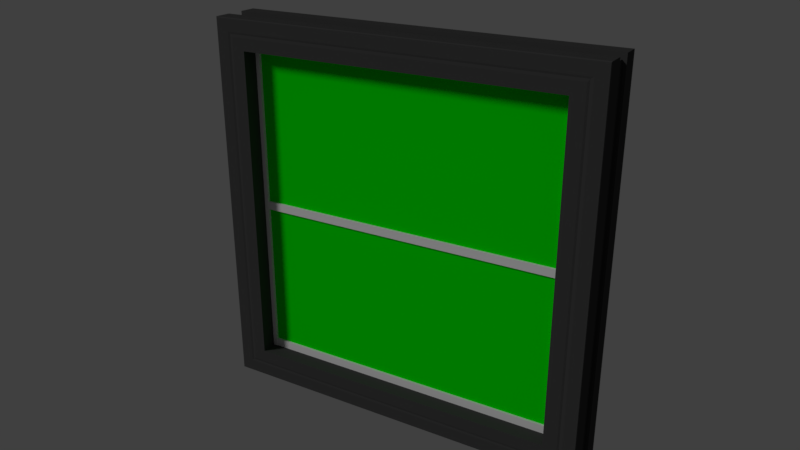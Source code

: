 # Source: WideWindow.blend  (saved by Blender 2.79.0; exported with 4.5.12 LTS)
import bpy
from mathutils import Matrix  # noqa: F401  (used for matrix-valued properties, if any)

bpy.ops.wm.read_factory_settings(use_empty=True)
scene = bpy.context.scene
scene.name = 'Scene'

# ---- collections
col_collection_1 = bpy.data.collections.new('Collection 1'); scene.collection.children.link(col_collection_1)

# ---- materials (node trees are filled in below, after node groups)
mat_glass = bpy.data.materials.new('Glass')
mat_glass.alpha_threshold = 0.0
mat_glass.use_transparent_shadow = False
mat_glass.diffuse_color = (0.0, 0.8, 0.0, 1.0)
mat_glass.roughness = 0.5
mat_plastic_001 = bpy.data.materials.new('Plastic.001')
mat_plastic_001.alpha_threshold = 0.0
mat_plastic_001.use_transparent_shadow = False
mat_plastic_001.diffuse_color = (0.0, 0.0, 0.8, 1.0)
mat_plastic_001.roughness = 0.5
mat_metal = bpy.data.materials.new('Metal')
mat_metal.alpha_threshold = 0.0
mat_metal.use_transparent_shadow = False
mat_metal.roughness = 0.5
mat_wood = bpy.data.materials.new('Wood')
mat_wood.alpha_threshold = 0.0
mat_wood.use_transparent_shadow = False
mat_wood.diffuse_color = (0.05597, 0.05597, 0.05597, 1.0)
mat_wood.roughness = 0.5

# ---- material node trees

# ---- world
world_world = bpy.data.worlds.new('World'); scene.world = world_world
world_world.color = (0.05088, 0.05088, 0.05088)
world_world.use_sun_shadow = False
world_world.sun_shadow_jitter_overblur = 0.0
world_world.cycles.sampling_method = 'MANUAL'

# ---- cameras
cam_camera_main = bpy.data.cameras.new('Camera Main')
cam_camera_main.clip_start = 0.01
cam_camera_main.clip_end = 1e+04
cam_camera_main.lens = 35.0
cam_camera_main.sensor_width = 32.0
cam_camera_main.sensor_height = 18.0
cam_camera_main.ortho_scale = 7.314
cam_camera_main.dof.focus_distance = 0.0
cam_camera_main.dof.aperture_fstop = 128.0

# ---- lights
light_sun = bpy.data.lights.new('Sun', 'SUN')
light_sun.transmission_factor = 0.0
light_sun.angle = 0.1993
light_sun.energy = 1.0
light_sun.shadow_buffer_clip_start = 0.5
light_sun.shadow_soft_size = 0.1
light_sun.shadow_cascade_max_distance = 1000.0

# ---- meshes
me_cube_003 = bpy.data.meshes.new('Cube.003')
me_cube_003.from_pydata([(-1.0, -1.52, 76.24), (-1.0, -1.52, 77.74), (-1.0, 1.52, 76.24), (-1.0, 1.52, 77.74), (1.0, -1.52, 76.24), (1.0, -1.52, 77.74), (1.0, 1.52, 76.24), (1.0, 1.52, 77.74), (-1.0, -1.52, -73.76), (-1.0, -1.52, -72.26), (-1.0, 1.52, -73.76), (-1.0, 1.52, -72.26), (1.0, -1.52, -73.76), (1.0, -1.52, -72.26), (1.0, 1.52, -73.76), (1.0, 1.52, -72.26), (-3.0, -1.52, -148.0), (-3.0, -1.52, 152.0), (-3.0, 1.52, -148.0), (-3.0, 1.52, 152.0), (-1.0, -1.52, -148.0), (-1.0, -1.52, 152.0), (-1.0, 1.52, -148.0), (-1.0, 1.52, 152.0), (1.0, -1.52, -148.0), (1.0, -1.52, 152.0), (1.0, 1.52, -148.0), (1.0, 1.52, 152.0), (3.0, -1.52, -148.0), (3.0, -1.52, 152.0), (3.0, 1.52, -148.0), (3.0, 1.52, 152.0), (0.0, 1.52, 75.99), (0.0, 1.52, 77.99), (0.0, -1.52, 75.99), (0.0, -1.52, 77.99), (0.0, 1.52, -74.01), (0.0, 1.52, -72.01), (0.0, -1.52, -74.01), (0.0, -1.52, -72.01), (-1.0, 0.3258, 152.0), (-1.0, 0.3408, 152.0), (-1.0, 0.3258, -148.0), (-1.0, 0.3408, -148.0), (1.0, 0.3258, 152.0), (1.0, 0.3408, 152.0), (1.0, 0.3258, -148.0), (1.0, 0.3408, -148.0), (2.22e-14, 0.3233, -148.0), (2.22e-14, 0.3433, -148.0), (-2.22e-14, 0.3233, 152.0), (-2.22e-14, 0.3433, 152.0), (-1.0, -0.3408, 152.0), (-1.0, -0.3258, 152.0), (-1.0, -0.3408, -148.0), (-1.0, -0.3258, -148.0), (1.0, -0.3408, 152.0), (1.0, -0.3258, 152.0), (1.0, -0.3408, -148.0), (1.0, -0.3258, -148.0), (2.22e-14, -0.3433, -148.0), (2.22e-14, -0.3233, -148.0), (-2.22e-14, -0.3433, 152.0), (-2.22e-14, -0.3233, 152.0), (-3.88, -1.49, -1.887), (-3.88, -1.49, 5.873), (-3.88, 1.49, -1.887), (-3.88, 1.49, 5.873), (3.88, -1.49, -1.887), (3.88, -1.49, 5.873), (3.88, 1.49, -1.887), (3.88, 1.49, 5.873), (-3.88, -1.49, 148.1), (-3.88, -1.49, 155.9), (-3.88, 1.49, 148.1), (-3.88, 1.49, 155.9), (3.88, -1.49, 148.1), (3.88, -1.49, 155.9), (3.88, 1.49, 148.1), (3.88, 1.49, 155.9), (-3.88, -1.49, -151.9), (-3.88, -1.49, -144.1), (-3.88, 1.49, -151.9), (-3.88, 1.49, -144.1), (3.88, -1.49, -151.9), (3.88, -1.49, -144.1), (3.88, 1.49, -151.9), (3.88, 1.49, -144.1), (-4.0, 1.48, 156.0), (-4.0, 1.56, 156.0), (-4.0, 1.48, -152.0), (-4.0, 1.56, -152.0), (4.0, 1.48, 156.0), (4.0, 1.56, 156.0), (4.0, 1.48, -152.0), (4.0, 1.56, -152.0), (-4.0, -1.56, 156.0), (-4.0, -1.48, 156.0), (-4.0, -1.56, -152.0), (-4.0, -1.48, -152.0), (4.0, -1.56, 156.0), (4.0, -1.48, 156.0), (4.0, -1.56, -152.0), (4.0, -1.48, -152.0), (-10.0, -1.523, -151.8), (-10.0, -1.523, 151.8), (-10.0, 1.523, -151.8), (-10.0, 1.523, 151.8), (10.0, -1.523, -151.8), (10.0, -1.523, 151.8), (10.0, 1.523, -151.8), (10.0, 1.523, 151.8), (-9.742, 1.82, -179.7), (-9.742, -1.82, -179.7), (-9.742, -1.82, 179.7), (-9.742, 1.82, 179.7), (9.742, 1.82, 179.7), (9.742, 1.82, -179.7), (9.742, -1.82, -179.7), (9.742, -1.82, 179.7), (3.333, 1.82, -179.7), (-3.333, 1.82, -179.7), (-3.333, 1.82, 179.7), (3.333, 1.82, 179.7), (-3.333, -1.82, -179.7), (3.333, -1.82, -179.7), (3.333, -1.82, 179.7), (-3.333, -1.82, 179.7), (3.318, 1.782, -174.4), (-3.318, 1.782, -174.4), (-3.318, 1.782, 174.4), (3.318, 1.782, 174.4), (-3.318, -1.782, -174.4), (3.318, -1.782, -174.4), (3.318, -1.782, 174.4), (-3.318, -1.782, 174.4), (-10.0, -1.697, -167.5), (-9.862, -1.671, -165.7), (-10.0, -1.651, -163.5), (-10.0, 1.651, -163.5), (-9.862, 1.671, -165.7), (-10.0, 1.697, -167.5), (-10.0, -1.697, 167.5), (-9.862, -1.671, 165.7), (-10.0, -1.651, 163.5), (-10.0, 1.697, 167.5), (-9.862, 1.671, 165.7), (-10.0, 1.651, 163.5), (10.0, 1.697, 167.5), (9.862, 1.671, 165.7), (10.0, 1.651, 163.5), (10.0, 1.651, -163.5), (9.862, 1.671, -165.7), (10.0, 1.697, -167.5), (10.0, -1.651, -163.5), (9.862, -1.671, -165.7), (10.0, -1.697, -167.5), (10.0, -1.697, 167.5), (9.862, -1.671, 165.7), (10.0, -1.651, 163.5), (10.0, 1.814, -179.0), (10.0, -1.814, -179.0), (10.0, 1.814, 179.0), (10.0, -1.814, 179.0), (-10.0, 1.814, -179.0), (-10.0, -1.814, -179.0), (-10.0, -1.814, 179.0), (-10.0, 1.814, 179.0), (-9.871, 1.818, -179.5), (-9.871, -1.818, -179.5), (-9.871, -1.818, 179.5), (-9.871, 1.818, 179.5), (9.871, 1.818, -179.5), (9.871, -1.818, -179.5), (9.871, 1.818, 179.5), (9.871, -1.818, 179.5), (-1.0, -1.034, 152.0), (-1.0, -1.019, 152.0), (-1.0, -1.034, -148.0), (-1.0, -1.019, -148.0), (1.0, -1.034, 152.0), (1.0, -1.019, 152.0), (1.0, -1.034, -148.0), (1.0, -1.019, -148.0), (2.22e-14, -1.037, -148.0), (2.22e-14, -1.017, -148.0), (-2.22e-14, -1.037, 152.0), (-2.22e-14, -1.017, 152.0), (-1.0, 1.019, 152.0), (-1.0, 1.034, 152.0), (-1.0, 1.019, -148.0), (-1.0, 1.034, -148.0), (1.0, 1.019, 152.0), (1.0, 1.034, 152.0), (1.0, 1.019, -148.0), (1.0, 1.034, -148.0), (2.22e-14, 1.017, -148.0), (2.22e-14, 1.037, -148.0), (-2.22e-14, 1.017, 152.0), (-2.22e-14, 1.037, 152.0)], [], [(0, 1, 3, 2), (32, 33, 7, 6), (6, 7, 5, 4), (34, 35, 1, 0), (32, 6, 4, 34), (33, 3, 1, 35), (8, 9, 11, 10), (36, 37, 15, 14), (14, 15, 13, 12), (38, 39, 9, 8), (36, 14, 12, 38), (37, 11, 9, 39), (16, 17, 19, 18), (18, 19, 23, 22), (22, 23, 21, 20), (20, 21, 17, 16), (18, 22, 20, 16), (23, 19, 17, 21), (24, 25, 27, 26), (26, 27, 31, 30), (30, 31, 29, 28), (28, 29, 25, 24), (26, 30, 28, 24), (31, 27, 25, 29), (7, 33, 35, 5), (2, 32, 34, 0), (4, 5, 35, 34), (2, 3, 33, 32), (15, 37, 39, 13), (10, 36, 38, 8), (12, 13, 39, 38), (10, 11, 37, 36), (40, 41, 43, 42), (48, 49, 47, 46), (46, 47, 45, 44), (50, 51, 41, 40), (48, 46, 44, 50), (49, 43, 41, 51), (47, 49, 51, 45), (42, 48, 50, 40), (44, 45, 51, 50), (42, 43, 49, 48), (52, 53, 55, 54), (60, 61, 59, 58), (58, 59, 57, 56), (62, 63, 53, 52), (60, 58, 56, 62), (61, 55, 53, 63), (59, 61, 63, 57), (54, 60, 62, 52), (56, 57, 63, 62), (54, 55, 61, 60), (64, 65, 67, 66), (66, 67, 71, 70), (70, 71, 69, 68), (68, 69, 65, 64), (66, 70, 68, 64), (71, 67, 65, 69), (72, 73, 75, 74), (74, 75, 79, 78), (78, 79, 77, 76), (76, 77, 73, 72), (74, 78, 76, 72), (79, 75, 73, 77), (80, 81, 83, 82), (82, 83, 87, 86), (86, 87, 85, 84), (84, 85, 81, 80), (82, 86, 84, 80), (87, 83, 81, 85), (88, 89, 91, 90), (90, 91, 95, 94), (94, 95, 93, 92), (92, 93, 89, 88), (90, 94, 92, 88), (95, 91, 89, 93), (96, 97, 99, 98), (98, 99, 103, 102), (102, 103, 101, 100), (100, 101, 97, 96), (98, 102, 100, 96), (103, 99, 97, 101), (120, 123, 116, 117), (124, 127, 114, 113), (120, 117, 118, 125), (122, 115, 114, 127), (169, 168, 112, 113), (170, 169, 113, 114), (171, 170, 114, 115), (168, 171, 115, 112), (174, 172, 117, 116), (172, 173, 118, 117), (175, 174, 116, 119), (173, 175, 119, 118), (106, 110, 111, 107), (107, 111, 109, 105), (105, 109, 108, 104), (104, 108, 110, 106), (116, 123, 126, 119), (130, 122, 127, 135), (112, 121, 124, 113), (128, 120, 125, 133), (118, 119, 126, 125), (132, 135, 127, 124), (112, 115, 122, 121), (128, 131, 123, 120), (121, 122, 130, 129), (129, 130, 131, 128), (125, 126, 134, 133), (133, 134, 135, 132), (121, 129, 132, 124), (129, 128, 133, 132), (123, 131, 134, 126), (131, 130, 135, 134), (106, 107, 147, 139), (139, 147, 146, 140), (140, 146, 145, 141), (107, 105, 144, 147), (147, 144, 143, 146), (146, 143, 142, 145), (105, 104, 138, 144), (144, 138, 137, 143), (143, 137, 136, 142), (104, 106, 139, 138), (138, 139, 140, 137), (137, 140, 141, 136), (108, 109, 159, 154), (154, 159, 158, 155), (155, 158, 157, 156), (109, 111, 150, 159), (159, 150, 149, 158), (158, 149, 148, 157), (110, 108, 154, 151), (151, 154, 155, 152), (152, 155, 156, 153), (111, 110, 151, 150), (150, 151, 152, 149), (149, 152, 153, 148), (156, 157, 163, 161), (157, 148, 162, 163), (153, 156, 161, 160), (148, 153, 160, 162), (141, 145, 167, 164), (145, 142, 166, 167), (142, 136, 165, 166), (136, 141, 164, 165), (164, 167, 171, 168), (167, 166, 170, 171), (166, 165, 169, 170), (165, 164, 168, 169), (161, 163, 175, 173), (163, 162, 174, 175), (160, 161, 173, 172), (162, 160, 172, 174), (176, 177, 179, 178), (184, 185, 183, 182), (182, 183, 181, 180), (186, 187, 177, 176), (184, 182, 180, 186), (185, 179, 177, 187), (183, 185, 187, 181), (178, 184, 186, 176), (180, 181, 187, 186), (178, 179, 185, 184), (188, 189, 191, 190), (196, 197, 195, 194), (194, 195, 193, 192), (198, 199, 189, 188), (196, 194, 192, 198), (197, 191, 189, 199), (195, 197, 199, 193), (190, 196, 198, 188), (192, 193, 199, 198), (190, 191, 197, 196)])
me_cube_003.polygons.foreach_set('material_index', [1, 1, 1, 1, 1, 1, 1, 1, 1, 1, 1, 1, 0, 0, 0, 0, 0, 0, 0, 0, 0, 0, 0, 0, 1, 1, 1, 1, 1, 1, 1, 1, 1, 1, 1, 1, 1, 1, 1, 1, 1, 1, 1, 1, 1, 1, 1, 1, 1, 1, 1, 1, 2, 2, 2, 2, 2, 2, 2, 2, 2, 2, 2, 2, 2, 2, 2, 2, 2, 2, 2, 2, 2, 2, 2, 2, 2, 2, 2, 2, 2, 2, 3, 3, 3, 3, 3, 3, 3, 3, 3, 3, 3, 3, 3, 3, 3, 3, 3, 3, 3, 3, 3, 3, 3, 3, 3, 3, 3, 3, 3, 3, 3, 3, 3, 3, 3, 3, 3, 3, 3, 3, 3, 3, 3, 3, 3, 3, 3, 3, 3, 3, 3, 3, 3, 3, 3, 3, 3, 3, 3, 3, 3, 3, 3, 3, 3, 3, 3, 3, 3, 3, 3, 3, 1, 1, 1, 1, 1, 1, 1, 1, 1, 1, 1, 1, 1, 1, 1, 1, 1, 1, 1, 1])
_uv = me_cube_003.uv_layers.new(name='UVMap')
_uv.uv.foreach_set('vector', [4.073, 4.392, 4.073, 4.397, 2.8, 4.397, 2.8, 4.392, 3.062, 2.943, 3.062, 2.952, 3.051, 2.951, 3.051, 2.944, 2.8, 4.392, 2.8, 4.397, 4.073, 4.397, 4.073, 4.392, 3.062, 2.935, 3.062, 2.943, 3.051, 2.942, 3.051, 2.936, 2.8, 4.391, 2.8, 4.392, 4.073, 4.392, 4.073, 4.391, 2.8, 4.398, 2.8, 4.397, 4.073, 4.397, 4.073, 4.398, 1.274, 4.392, 1.274, 4.397, 0.0, 4.397, 0.0, 4.392, 3.062, 2.796, 3.062, 2.804, 3.051, 2.803, 3.051, 2.797, 0.0, 4.392, 0.0, 4.397, 1.274, 4.397, 1.274, 4.392, 3.062, 2.804, 3.062, 2.812, 3.051, 2.812, 3.051, 2.806, 0.0, 4.391, 0.0, 4.392, 1.274, 4.392, 1.274, 4.391, 0.0, 4.398, 0.0, 4.397, 1.274, 4.397, 1.274, 4.398, 1.274, 3.051, 1.274, 4.324, 0.0, 4.324, 0.0, 3.051, 4.644, 0.0, 4.644, 1.273, 4.622, 1.273, 4.622, 0.0, 3.051, 0.0, 3.051, 1.273, 4.324, 1.273, 4.324, 0.0, 4.665, 0.0, 4.665, 1.273, 4.644, 1.273, 4.644, 0.0, 1.364, 3.051, 1.386, 3.051, 1.386, 4.324, 1.364, 4.324, 4.714, 3.855, 4.692, 3.855, 4.692, 2.581, 4.714, 2.581, 4.073, 3.051, 4.073, 4.324, 2.8, 4.324, 2.8, 3.051, 4.601, 0.0, 4.601, 1.273, 4.578, 1.273, 4.578, 0.0, 1.525, 3.051, 1.525, 4.324, 2.8, 4.324, 2.8, 3.051, 4.688, 0.0, 4.688, 1.273, 4.665, 1.273, 4.665, 0.0, 4.692, 1.273, 4.714, 1.273, 4.714, 2.548, 4.692, 2.548, 4.097, 3.855, 4.075, 3.855, 4.075, 2.581, 4.097, 2.581, 2.8, 4.397, 2.8, 4.398, 4.073, 4.398, 4.073, 4.397, 2.8, 4.392, 2.8, 4.391, 4.073, 4.391, 4.073, 4.392, 3.072, 2.936, 3.072, 2.942, 3.062, 2.943, 3.062, 2.935, 3.072, 2.944, 3.072, 2.951, 3.062, 2.952, 3.062, 2.943, 0.0, 4.397, 0.0, 4.398, 1.274, 4.398, 1.274, 4.397, 0.0, 4.392, 0.0, 4.391, 1.274, 4.391, 1.274, 4.392, 3.072, 2.806, 3.072, 2.812, 3.062, 2.812, 3.062, 2.804, 3.072, 2.797, 3.072, 2.803, 3.062, 2.804, 3.062, 2.796, 4.771, 1.273, 4.766, 1.273, 4.766, 0.0, 4.771, 0.0, 3.062, 2.927, 3.062, 2.918, 3.072, 2.919, 3.072, 2.926, 4.776, 1.273, 4.771, 1.273, 4.771, 2.547, 4.776, 2.547, 3.062, 2.821, 3.062, 2.829, 3.051, 2.828, 3.051, 2.822, 4.725, 2.581, 4.736, 2.581, 4.736, 3.854, 4.725, 3.854, 4.747, 1.273, 4.758, 1.273, 4.758, 2.547, 4.747, 2.547, 4.736, 1.273, 4.747, 1.273, 4.747, 2.547, 4.736, 2.547, 4.714, 2.581, 4.725, 2.581, 4.725, 3.854, 4.714, 3.854, 3.072, 2.822, 3.072, 2.828, 3.062, 2.829, 3.062, 2.821, 3.051, 2.926, 3.051, 2.919, 3.062, 2.918, 3.062, 2.927, 4.771, 3.821, 4.764, 3.821, 4.764, 2.547, 4.771, 2.547, 3.062, 2.935, 3.062, 2.927, 3.072, 2.928, 3.072, 2.934, 4.764, 2.547, 4.758, 2.547, 4.758, 3.821, 4.764, 3.821, 3.062, 2.829, 3.062, 2.838, 3.051, 2.837, 3.051, 2.83, 4.611, 0.0, 4.622, 0.0, 4.622, 1.273, 4.611, 1.273, 4.747, 2.547, 4.758, 2.547, 4.758, 3.821, 4.747, 3.821, 4.736, 2.547, 4.747, 2.547, 4.747, 3.821, 4.736, 3.821, 4.601, 0.0, 4.611, 0.0, 4.611, 1.273, 4.601, 1.273, 3.072, 2.83, 3.072, 2.837, 3.062, 2.838, 3.062, 2.829, 3.051, 2.934, 3.051, 2.928, 3.062, 2.927, 3.062, 2.935, 1.249, 4.357, 1.249, 4.391, 0.0, 4.391, 0.0, 4.357, 3.136, 2.729, 3.136, 2.763, 3.051, 2.763, 3.051, 2.729, 2.8, 4.324, 2.8, 4.357, 4.048, 4.357, 4.048, 4.324, 3.136, 2.952, 3.136, 2.985, 3.051, 2.985, 3.051, 2.952, 4.494, 0.0, 4.578, 0.0, 4.578, 1.249, 4.494, 1.249, 4.494, 1.249, 4.409, 1.249, 4.409, 0.0, 4.494, 0.0, 2.774, 4.357, 2.774, 4.391, 1.525, 4.391, 1.525, 4.357, 3.136, 2.697, 3.136, 2.729, 3.051, 2.729, 3.051, 2.697, 2.8, 4.357, 2.8, 4.391, 4.048, 4.391, 4.048, 4.357, 3.136, 2.985, 3.136, 3.018, 3.051, 3.018, 3.051, 2.985, 4.324, 0.0, 4.409, 0.0, 4.409, 1.249, 4.324, 1.249, 4.625, 3.771, 4.541, 3.771, 4.541, 2.522, 4.625, 2.522, 2.774, 4.324, 2.774, 4.357, 1.525, 4.357, 1.525, 4.324, 3.136, 2.763, 3.136, 2.796, 3.051, 2.796, 3.051, 2.763, 0.0, 4.324, 0.0, 4.357, 1.249, 4.357, 1.249, 4.324, 3.136, 3.018, 3.136, 3.051, 3.051, 3.051, 3.051, 3.018, 1.274, 3.051, 1.358, 3.051, 1.358, 4.3, 1.274, 4.3, 4.625, 2.522, 4.541, 2.522, 4.541, 1.273, 4.625, 1.273, 4.692, 3.889, 4.659, 3.889, 4.659, 2.581, 4.692, 2.581, 3.051, 2.63, 3.051, 2.597, 3.138, 2.597, 3.138, 2.63, 4.692, 1.273, 4.659, 1.273, 4.659, 2.581, 4.692, 2.581, 3.138, 2.663, 3.138, 2.697, 3.051, 2.697, 3.051, 2.663, 4.01, 1.273, 4.097, 1.273, 4.097, 2.581, 4.01, 2.581, 4.097, 2.581, 4.184, 2.581, 4.184, 3.889, 4.097, 3.889, 4.659, 2.581, 4.625, 2.581, 4.625, 1.273, 4.659, 1.273, 3.051, 2.663, 3.051, 2.63, 3.138, 2.63, 3.138, 2.663, 4.659, 2.581, 4.625, 2.581, 4.625, 3.889, 4.659, 3.889, 3.138, 2.562, 3.138, 2.597, 3.051, 2.597, 3.051, 2.562, 3.923, 1.273, 4.01, 1.273, 4.01, 2.581, 3.923, 2.581, 4.097, 1.273, 4.184, 1.273, 4.184, 2.581, 4.097, 2.581, 4.326, 1.273, 4.326, 2.799, 4.257, 2.799, 4.257, 1.273, 4.326, 2.799, 4.326, 4.324, 4.257, 4.324, 4.257, 2.799, 1.455, 3.051, 1.525, 3.051, 1.525, 4.576, 1.455, 4.576, 4.541, 2.799, 4.471, 2.799, 4.471, 1.273, 4.541, 1.273, 3.05, 0.0009766, 1.526, 0.0009766, 1.525, 0.0, 3.051, 0.0, 4.255, 4.324, 4.255, 2.8, 4.257, 2.799, 4.257, 4.324, 1.526, 1.524, 3.05, 1.524, 3.051, 1.525, 1.525, 1.525, 4.255, 1.274, 4.255, 2.799, 4.254, 2.799, 4.254, 1.273, 4.255, 2.799, 4.255, 1.274, 4.257, 1.273, 4.257, 2.799, 1.526, 1.526, 3.05, 1.526, 3.051, 1.525, 1.525, 1.525, 3.05, 3.05, 1.526, 3.05, 1.525, 3.051, 3.051, 3.051, 4.255, 2.8, 4.255, 4.324, 4.254, 4.324, 4.254, 2.799, 3.051, 1.273, 3.269, 1.273, 3.269, 2.562, 3.051, 2.562, 3.704, 1.273, 3.923, 1.273, 3.923, 2.55, 3.704, 2.55, 3.486, 2.562, 3.269, 2.562, 3.269, 1.273, 3.486, 1.273, 3.486, 1.273, 3.704, 1.273, 3.704, 2.55, 3.486, 2.55, 1.455, 4.576, 1.386, 4.576, 1.386, 3.051, 1.455, 3.051, 0.01562, 1.503, 0.0, 1.525, 1.525, 1.525, 1.51, 1.503, 4.471, 2.799, 4.541, 2.799, 4.541, 4.324, 4.471, 4.324, 0.01562, 1.548, 0.0, 1.525, 1.525, 1.525, 1.51, 1.548, 4.254, 2.799, 4.254, 4.324, 4.184, 4.324, 4.184, 2.799, 1.51, 0.02246, 1.51, 1.503, 1.525, 1.525, 1.525, 0.0, 4.254, 1.273, 4.254, 2.799, 4.184, 2.799, 4.184, 1.273, 0.01562, 1.548, 0.01562, 3.028, 0.0, 3.051, 0.0, 1.525, 0.0, 0.0, 0.0, 1.525, 0.01562, 1.503, 0.01562, 0.02246, 4.471, 1.273, 4.471, 2.755, 4.398, 2.755, 4.398, 1.273, 1.525, 1.525, 1.525, 3.051, 1.51, 3.028, 1.51, 1.548, 4.471, 2.768, 4.471, 4.248, 4.398, 4.248, 4.398, 2.768, 0.0, 0.0, 0.01562, 0.02246, 1.51, 0.02246, 1.525, 0.0, 4.326, 1.273, 4.398, 1.273, 4.398, 2.768, 4.326, 2.768, 0.0, 3.051, 0.01562, 3.028, 1.51, 3.028, 1.525, 3.051, 4.398, 4.293, 4.326, 4.293, 4.326, 2.799, 4.398, 2.799, 1.65, 0.1182, 1.65, 1.407, 1.596, 1.457, 1.596, 0.06836, 1.596, 0.06836, 1.596, 1.457, 1.588, 1.467, 1.588, 0.05859, 1.588, 0.05859, 1.588, 1.467, 1.577, 1.474, 1.577, 0.05176, 1.65, 1.407, 2.926, 1.407, 2.98, 1.457, 1.596, 1.457, 1.596, 1.457, 2.98, 1.457, 2.988, 1.467, 1.588, 1.467, 1.588, 1.467, 2.988, 1.467, 2.999, 1.474, 1.577, 1.474, 2.926, 1.407, 2.926, 0.1182, 2.98, 0.06836, 2.98, 1.457, 2.98, 1.457, 2.98, 0.06836, 2.988, 0.05859, 2.988, 1.467, 2.988, 1.467, 2.988, 0.05859, 2.999, 0.05176, 2.999, 1.474, 2.926, 0.1182, 1.65, 0.1182, 1.596, 0.06836, 2.98, 0.06836, 2.98, 0.06836, 1.596, 0.06836, 1.588, 0.05859, 2.988, 0.05859, 2.988, 0.05859, 1.588, 0.05859, 1.577, 0.05176, 2.999, 0.05176, 2.926, 1.644, 2.926, 2.933, 2.98, 2.982, 2.98, 1.594, 2.98, 1.594, 2.98, 2.982, 2.988, 2.991, 2.988, 1.584, 2.988, 1.584, 2.988, 2.991, 2.999, 2.999, 2.999, 1.577, 2.926, 2.933, 1.65, 2.933, 1.596, 2.982, 2.98, 2.982, 2.98, 2.982, 1.596, 2.982, 1.588, 2.991, 2.988, 2.991, 2.988, 2.991, 1.588, 2.991, 1.577, 2.999, 2.999, 2.999, 1.65, 1.644, 2.926, 1.644, 2.98, 1.594, 1.596, 1.594, 1.596, 1.594, 2.98, 1.594, 2.988, 1.584, 1.588, 1.584, 1.588, 1.584, 2.988, 1.584, 2.999, 1.577, 1.577, 1.577, 1.65, 2.933, 1.65, 1.644, 1.596, 1.594, 1.596, 2.982, 1.596, 2.982, 1.596, 1.594, 1.588, 1.584, 1.588, 2.991, 1.588, 2.991, 1.588, 1.584, 1.577, 1.577, 1.577, 2.999, 2.999, 1.577, 2.999, 2.999, 3.048, 3.048, 3.048, 1.528, 2.999, 2.999, 1.577, 2.999, 1.528, 3.048, 3.048, 3.048, 1.577, 1.577, 2.999, 1.577, 3.048, 1.528, 1.528, 1.528, 1.577, 2.999, 1.577, 1.577, 1.528, 1.528, 1.528, 3.048, 1.577, 0.05176, 1.577, 1.474, 1.528, 1.522, 1.528, 0.00293, 1.577, 1.474, 2.999, 1.474, 3.048, 1.522, 1.528, 1.522, 2.999, 1.474, 2.999, 0.05176, 3.048, 0.00293, 3.048, 1.522, 2.999, 0.05176, 1.577, 0.05176, 1.528, 0.00293, 3.048, 0.00293, 1.528, 0.00293, 1.528, 1.522, 1.526, 1.524, 1.526, 0.0009766, 1.528, 1.522, 3.048, 1.522, 3.05, 1.524, 1.526, 1.524, 3.048, 1.522, 3.048, 0.00293, 3.05, 0.0009766, 3.05, 1.524, 3.048, 0.00293, 1.528, 0.00293, 1.526, 0.0009766, 3.05, 0.0009766, 3.048, 1.528, 3.048, 3.048, 3.05, 3.05, 3.05, 1.526, 3.048, 3.048, 1.528, 3.048, 1.526, 3.05, 3.05, 3.05, 1.528, 1.528, 3.048, 1.528, 3.05, 1.526, 1.526, 1.526, 1.528, 3.048, 1.528, 1.528, 1.526, 1.526, 1.526, 3.05, 4.766, 1.273, 4.759, 1.273, 4.759, 0.0, 4.766, 0.0, 3.062, 2.918, 3.062, 2.91, 3.072, 2.911, 3.072, 2.917, 4.771, 1.273, 4.764, 1.273, 4.764, 2.547, 4.771, 2.547, 3.062, 2.838, 3.062, 2.847, 3.051, 2.845, 3.051, 2.839, 4.742, 0.0, 4.753, 0.0, 4.753, 1.273, 4.742, 1.273, 4.725, 1.273, 4.736, 1.273, 4.736, 2.547, 4.725, 2.547, 4.714, 1.273, 4.725, 1.273, 4.725, 2.547, 4.714, 2.547, 4.73, 0.0, 4.742, 0.0, 4.742, 1.273, 4.73, 1.273, 3.072, 2.839, 3.072, 2.845, 3.062, 2.847, 3.062, 2.838, 3.051, 2.917, 3.051, 2.911, 3.062, 2.91, 3.062, 2.918, 4.759, 1.273, 4.753, 1.273, 4.753, 0.0, 4.759, 0.0, 3.062, 2.821, 3.062, 2.812, 3.072, 2.813, 3.072, 2.82, 4.764, 1.273, 4.758, 1.273, 4.758, 2.547, 4.764, 2.547, 3.062, 2.847, 3.062, 2.854, 3.051, 2.854, 3.051, 2.848, 4.72, 0.0, 4.73, 0.0, 4.73, 1.273, 4.72, 1.273, 4.698, 0.0, 4.709, 0.0, 4.709, 1.273, 4.698, 1.273, 4.688, 0.0, 4.698, 0.0, 4.698, 1.273, 4.688, 1.273, 4.709, 0.0, 4.72, 0.0, 4.72, 1.273, 4.709, 1.273, 3.072, 2.848, 3.072, 2.854, 3.062, 2.854, 3.062, 2.847, 3.051, 2.82, 3.051, 2.813, 3.062, 2.812, 3.062, 2.821])
me_cube_003.materials.append(mat_glass)
me_cube_003.materials.append(mat_plastic_001)
me_cube_003.materials.append(mat_metal)
me_cube_003.materials.append(mat_wood)
me_cube_003.use_remesh_preserve_volume = False
me_cube_003.use_remesh_preserve_attributes = False
me_cube_003.use_mirror_vertex_groups = False
me_cube_003.update()

# ---- objects
ob_window = bpy.data.objects.new('Window', me_cube_003)
ob_sun = bpy.data.objects.new('Sun', light_sun)
ob_camera_main = bpy.data.objects.new('Camera Main', cam_camera_main)

# ---- transforms, parenting, visibility, modifiers, constraints
ob_window.location = (0.0, 0.0, 2.98e-08)
ob_window.scale = (0.0125, 0.4808, 0.004871)
ob_window.show_transparent = True
ob_window.lineart.crease_threshold = 0.0
ob_sun.location = (10.0, -10.0, 10.0)
ob_sun.rotation_euler = (0.9726, 0.1841, 0.6557)
ob_sun.lineart.crease_threshold = 0.0
ob_camera_main.location = (2.988, 1.759, 1.508)
ob_camera_main.rotation_euler = (1.172, -5.232e-07, 2.11)
ob_camera_main.scale = (1.0, 1.0, 1.0)
ob_camera_main.lock_rotations_4d = False
ob_camera_main.empty_display_type = 'ARROWS'
ob_camera_main.color = (0.0, 0.0, 0.0, 0.0)
ob_camera_main.display_type = 'WIRE'
ob_camera_main.lineart.crease_threshold = 0.0

# ---- collection membership
col_collection_1.objects.link(ob_window)
col_collection_1.objects.link(ob_sun)
col_collection_1.objects.link(ob_camera_main)

# ---- scene / render settings (as saved in the file)
scene.camera = ob_camera_main
scene.frame_start = 1; scene.frame_end = 250; scene.frame_set(1)
scene.render.engine = 'BLENDER_EEVEE_NEXT'
scene.render.dither_intensity = 0.0
scene.cycles.use_denoising = False
scene.cycles.samples = 128
scene.cycles.sampling_pattern = 'TABULATED_SOBOL'
scene.cycles.use_adaptive_sampling = False
scene.cycles.use_light_tree = False
scene.cycles.blur_glossy = 0.0
scene.cycles.sample_clamp_indirect = 0.0
scene.view_settings.view_transform = 'Standard'
bpy.context.view_layer.update()
